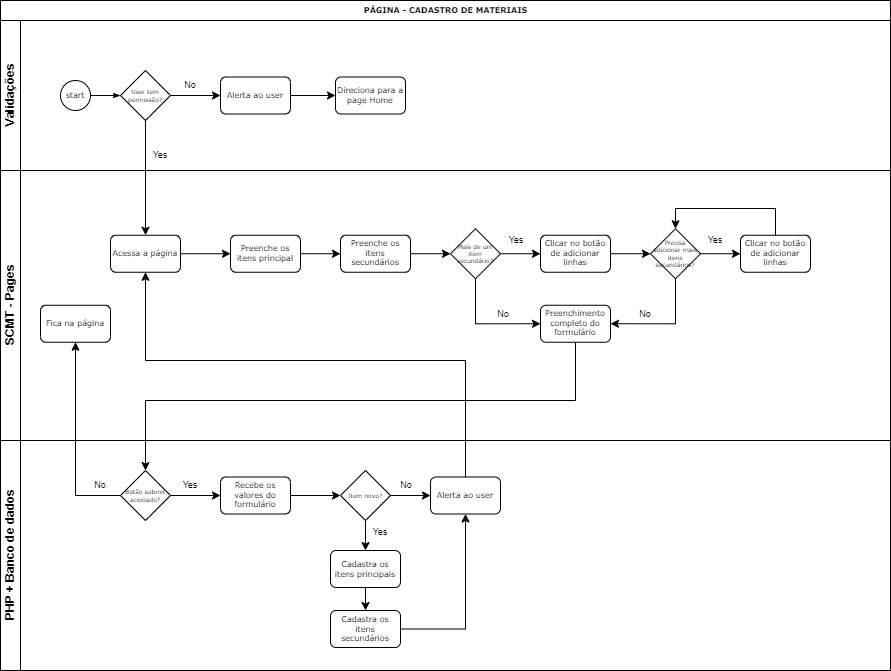

The diagram above was exported from draw.io. Its source (the exported page's mxGraphModel, read from the mxfile embedded in the PNG):
<mxGraphModel dx="1422" dy="762" grid="1" gridSize="10" guides="1" tooltips="1" connect="1" arrows="1" fold="1" page="1" pageScale="1" pageWidth="1100" pageHeight="850" background="none" math="0" shadow="0">
  <root>
    <mxCell id="0" />
    <mxCell id="1" parent="0" />
    <mxCell id="2b4e8129b02d487f-1" value="PÁGINA - CADASTRO DE MATERIAIS" style="swimlane;html=1;childLayout=stackLayout;horizontal=1;startSize=20;horizontalStack=0;rounded=0;shadow=0;labelBackgroundColor=none;strokeWidth=1;fontFamily=Verdana;fontSize=8;align=center;" parent="1" vertex="1">
      <mxGeometry x="180" y="70" width="890" height="670" as="geometry" />
    </mxCell>
    <mxCell id="2b4e8129b02d487f-2" value="Validações" style="swimlane;html=1;startSize=20;horizontal=0;" parent="2b4e8129b02d487f-1" vertex="1">
      <mxGeometry y="20" width="890" height="150" as="geometry" />
    </mxCell>
    <mxCell id="2b4e8129b02d487f-18" style="edgeStyle=orthogonalEdgeStyle;rounded=0;html=1;labelBackgroundColor=none;startArrow=none;startFill=0;startSize=5;endArrow=classicThin;endFill=1;endSize=5;jettySize=auto;orthogonalLoop=1;strokeWidth=1;fontFamily=Verdana;fontSize=8" parent="2b4e8129b02d487f-2" source="2b4e8129b02d487f-5" edge="1">
      <mxGeometry relative="1" as="geometry">
        <mxPoint x="120.00000000000011" y="75" as="targetPoint" />
      </mxGeometry>
    </mxCell>
    <mxCell id="2b4e8129b02d487f-5" value="start" style="ellipse;whiteSpace=wrap;html=1;rounded=0;shadow=0;labelBackgroundColor=none;strokeWidth=1;fontFamily=Verdana;fontSize=8;align=center;" parent="2b4e8129b02d487f-2" vertex="1">
      <mxGeometry x="60" y="60" width="30" height="30" as="geometry" />
    </mxCell>
    <mxCell id="EeEG6P1UcPNVLmZosaJV-40" value="" style="edgeStyle=orthogonalEdgeStyle;rounded=0;orthogonalLoop=1;jettySize=auto;html=1;fontSize=9;" parent="2b4e8129b02d487f-2" source="EeEG6P1UcPNVLmZosaJV-1" target="EeEG6P1UcPNVLmZosaJV-39" edge="1">
      <mxGeometry relative="1" as="geometry" />
    </mxCell>
    <mxCell id="EeEG6P1UcPNVLmZosaJV-1" value="User tem permissão?" style="strokeWidth=1;html=1;shape=mxgraph.flowchart.decision;whiteSpace=wrap;rounded=1;shadow=0;labelBackgroundColor=none;fontFamily=Verdana;fontSize=6;align=center;" parent="2b4e8129b02d487f-2" vertex="1">
      <mxGeometry x="120" y="50" width="50" height="50" as="geometry" />
    </mxCell>
    <mxCell id="EeEG6P1UcPNVLmZosaJV-36" value="Yes" style="text;html=1;strokeColor=none;fillColor=none;align=center;verticalAlign=middle;whiteSpace=wrap;rounded=0;fontSize=9;" parent="2b4e8129b02d487f-2" vertex="1">
      <mxGeometry x="150" y="130" width="20" height="10" as="geometry" />
    </mxCell>
    <mxCell id="EeEG6P1UcPNVLmZosaJV-42" value="" style="edgeStyle=orthogonalEdgeStyle;rounded=0;orthogonalLoop=1;jettySize=auto;html=1;fontSize=9;" parent="2b4e8129b02d487f-2" source="EeEG6P1UcPNVLmZosaJV-39" target="EeEG6P1UcPNVLmZosaJV-41" edge="1">
      <mxGeometry relative="1" as="geometry" />
    </mxCell>
    <mxCell id="EeEG6P1UcPNVLmZosaJV-39" value="Alerta ao user" style="rounded=1;whiteSpace=wrap;html=1;shadow=0;labelBackgroundColor=none;strokeWidth=1;fontFamily=Verdana;fontSize=8;align=center;" parent="2b4e8129b02d487f-2" vertex="1">
      <mxGeometry x="220" y="56.49999999999997" width="70" height="37" as="geometry" />
    </mxCell>
    <mxCell id="EeEG6P1UcPNVLmZosaJV-41" value="Direciona para a page Home" style="rounded=1;whiteSpace=wrap;html=1;shadow=0;labelBackgroundColor=none;strokeWidth=1;fontFamily=Verdana;fontSize=8;align=center;" parent="2b4e8129b02d487f-2" vertex="1">
      <mxGeometry x="335" y="56.49999999999997" width="70" height="37" as="geometry" />
    </mxCell>
    <mxCell id="EeEG6P1UcPNVLmZosaJV-72" value="No" style="text;html=1;strokeColor=none;fillColor=none;align=center;verticalAlign=middle;whiteSpace=wrap;rounded=0;fontSize=9;" parent="2b4e8129b02d487f-2" vertex="1">
      <mxGeometry x="180" y="60" width="20" height="10" as="geometry" />
    </mxCell>
    <mxCell id="2b4e8129b02d487f-3" value="SCMT - Pages" style="swimlane;html=1;startSize=20;horizontal=0;" parent="2b4e8129b02d487f-1" vertex="1">
      <mxGeometry y="170" width="890" height="270" as="geometry" />
    </mxCell>
    <mxCell id="EeEG6P1UcPNVLmZosaJV-4" value="" style="edgeStyle=orthogonalEdgeStyle;rounded=0;orthogonalLoop=1;jettySize=auto;html=1;fontSize=6;" parent="2b4e8129b02d487f-3" source="2b4e8129b02d487f-7" target="EeEG6P1UcPNVLmZosaJV-3" edge="1">
      <mxGeometry relative="1" as="geometry" />
    </mxCell>
    <mxCell id="2b4e8129b02d487f-7" value="Acessa a página" style="rounded=1;whiteSpace=wrap;html=1;shadow=0;labelBackgroundColor=none;strokeWidth=1;fontFamily=Verdana;fontSize=8;align=center;" parent="2b4e8129b02d487f-3" vertex="1">
      <mxGeometry x="110" y="64.74999999999997" width="70" height="37" as="geometry" />
    </mxCell>
    <mxCell id="EeEG6P1UcPNVLmZosaJV-6" value="" style="edgeStyle=orthogonalEdgeStyle;rounded=0;orthogonalLoop=1;jettySize=auto;html=1;fontSize=6;" parent="2b4e8129b02d487f-3" source="EeEG6P1UcPNVLmZosaJV-3" target="EeEG6P1UcPNVLmZosaJV-5" edge="1">
      <mxGeometry relative="1" as="geometry" />
    </mxCell>
    <mxCell id="EeEG6P1UcPNVLmZosaJV-3" value="Preenche os itens principal" style="rounded=1;whiteSpace=wrap;html=1;shadow=0;labelBackgroundColor=none;strokeWidth=1;fontFamily=Verdana;fontSize=8;align=center;" parent="2b4e8129b02d487f-3" vertex="1">
      <mxGeometry x="230" y="64.74999999999997" width="70" height="37" as="geometry" />
    </mxCell>
    <mxCell id="EeEG6P1UcPNVLmZosaJV-8" value="" style="edgeStyle=orthogonalEdgeStyle;rounded=0;orthogonalLoop=1;jettySize=auto;html=1;fontSize=6;" parent="2b4e8129b02d487f-3" source="EeEG6P1UcPNVLmZosaJV-5" target="EeEG6P1UcPNVLmZosaJV-7" edge="1">
      <mxGeometry relative="1" as="geometry" />
    </mxCell>
    <mxCell id="EeEG6P1UcPNVLmZosaJV-5" value="Preenche os itens secundários" style="rounded=1;whiteSpace=wrap;html=1;shadow=0;labelBackgroundColor=none;strokeWidth=1;fontFamily=Verdana;fontSize=8;align=center;" parent="2b4e8129b02d487f-3" vertex="1">
      <mxGeometry x="340" y="64.74999999999997" width="70" height="37" as="geometry" />
    </mxCell>
    <mxCell id="EeEG6P1UcPNVLmZosaJV-18" value="" style="edgeStyle=orthogonalEdgeStyle;rounded=0;orthogonalLoop=1;jettySize=auto;html=1;fontSize=6;" parent="2b4e8129b02d487f-3" source="EeEG6P1UcPNVLmZosaJV-7" target="EeEG6P1UcPNVLmZosaJV-17" edge="1">
      <mxGeometry relative="1" as="geometry" />
    </mxCell>
    <mxCell id="EeEG6P1UcPNVLmZosaJV-73" style="edgeStyle=orthogonalEdgeStyle;rounded=0;orthogonalLoop=1;jettySize=auto;html=1;entryX=0;entryY=0.5;entryDx=0;entryDy=0;fontSize=9;" parent="2b4e8129b02d487f-3" source="EeEG6P1UcPNVLmZosaJV-7" target="EeEG6P1UcPNVLmZosaJV-32" edge="1">
      <mxGeometry relative="1" as="geometry">
        <Array as="points">
          <mxPoint x="475" y="152.75" />
        </Array>
      </mxGeometry>
    </mxCell>
    <mxCell id="EeEG6P1UcPNVLmZosaJV-7" value="Mais de um item secundário?" style="strokeWidth=1;html=1;shape=mxgraph.flowchart.decision;whiteSpace=wrap;rounded=1;shadow=0;labelBackgroundColor=none;fontFamily=Verdana;fontSize=6;align=center;" parent="2b4e8129b02d487f-3" vertex="1">
      <mxGeometry x="450" y="58.25" width="50" height="50" as="geometry" />
    </mxCell>
    <mxCell id="EeEG6P1UcPNVLmZosaJV-34" value="" style="edgeStyle=orthogonalEdgeStyle;rounded=0;orthogonalLoop=1;jettySize=auto;html=1;fontSize=6;" parent="2b4e8129b02d487f-3" source="EeEG6P1UcPNVLmZosaJV-17" target="EeEG6P1UcPNVLmZosaJV-31" edge="1">
      <mxGeometry relative="1" as="geometry" />
    </mxCell>
    <mxCell id="EeEG6P1UcPNVLmZosaJV-17" value="Clicar no botão de adicionar linhas" style="rounded=1;whiteSpace=wrap;html=1;shadow=0;labelBackgroundColor=none;strokeWidth=1;fontFamily=Verdana;fontSize=8;align=center;" parent="2b4e8129b02d487f-3" vertex="1">
      <mxGeometry x="540" y="64.74999999999997" width="70" height="37" as="geometry" />
    </mxCell>
    <mxCell id="EeEG6P1UcPNVLmZosaJV-35" value="" style="edgeStyle=orthogonalEdgeStyle;rounded=0;orthogonalLoop=1;jettySize=auto;html=1;fontSize=6;" parent="2b4e8129b02d487f-3" source="EeEG6P1UcPNVLmZosaJV-31" target="EeEG6P1UcPNVLmZosaJV-33" edge="1">
      <mxGeometry relative="1" as="geometry" />
    </mxCell>
    <mxCell id="EeEG6P1UcPNVLmZosaJV-75" style="edgeStyle=orthogonalEdgeStyle;rounded=0;orthogonalLoop=1;jettySize=auto;html=1;entryX=1;entryY=0.5;entryDx=0;entryDy=0;fontSize=9;" parent="2b4e8129b02d487f-3" source="EeEG6P1UcPNVLmZosaJV-31" target="EeEG6P1UcPNVLmZosaJV-32" edge="1">
      <mxGeometry relative="1" as="geometry">
        <Array as="points">
          <mxPoint x="675" y="153.75" />
          <mxPoint x="610" y="153.75" />
        </Array>
      </mxGeometry>
    </mxCell>
    <mxCell id="EeEG6P1UcPNVLmZosaJV-31" value="Precisa adicionar mais itens secundários?" style="strokeWidth=1;html=1;shape=mxgraph.flowchart.decision;whiteSpace=wrap;rounded=1;shadow=0;labelBackgroundColor=none;fontFamily=Verdana;fontSize=6;align=center;" parent="2b4e8129b02d487f-3" vertex="1">
      <mxGeometry x="650" y="58.25" width="50" height="50" as="geometry" />
    </mxCell>
    <mxCell id="EeEG6P1UcPNVLmZosaJV-32" value="Preenchimento completo do formulário" style="rounded=1;whiteSpace=wrap;html=1;shadow=0;labelBackgroundColor=none;strokeWidth=1;fontFamily=Verdana;fontSize=8;align=center;" parent="2b4e8129b02d487f-3" vertex="1">
      <mxGeometry x="540" y="134.74999999999997" width="70" height="37" as="geometry" />
    </mxCell>
    <mxCell id="EeEG6P1UcPNVLmZosaJV-77" style="edgeStyle=orthogonalEdgeStyle;rounded=0;orthogonalLoop=1;jettySize=auto;html=1;entryX=0.5;entryY=0;entryDx=0;entryDy=0;entryPerimeter=0;fontSize=9;" parent="2b4e8129b02d487f-3" source="EeEG6P1UcPNVLmZosaJV-33" target="EeEG6P1UcPNVLmZosaJV-31" edge="1">
      <mxGeometry relative="1" as="geometry">
        <Array as="points">
          <mxPoint x="775" y="38" />
          <mxPoint x="675" y="38" />
        </Array>
      </mxGeometry>
    </mxCell>
    <mxCell id="EeEG6P1UcPNVLmZosaJV-33" value="Clicar no botão de adicionar linhas" style="rounded=1;whiteSpace=wrap;html=1;shadow=0;labelBackgroundColor=none;strokeWidth=1;fontFamily=Verdana;fontSize=8;align=center;" parent="2b4e8129b02d487f-3" vertex="1">
      <mxGeometry x="740" y="64.74999999999997" width="70" height="37" as="geometry" />
    </mxCell>
    <mxCell id="EeEG6P1UcPNVLmZosaJV-37" value="Yes" style="text;html=1;strokeColor=none;fillColor=none;align=center;verticalAlign=middle;whiteSpace=wrap;rounded=0;fontSize=9;" parent="2b4e8129b02d487f-3" vertex="1">
      <mxGeometry x="506" y="64.75" width="20" height="10" as="geometry" />
    </mxCell>
    <mxCell id="EeEG6P1UcPNVLmZosaJV-38" value="Yes" style="text;html=1;strokeColor=none;fillColor=none;align=center;verticalAlign=middle;whiteSpace=wrap;rounded=0;fontSize=9;" parent="2b4e8129b02d487f-3" vertex="1">
      <mxGeometry x="705" y="64.75" width="20" height="10" as="geometry" />
    </mxCell>
    <mxCell id="EeEG6P1UcPNVLmZosaJV-74" value="No" style="text;html=1;strokeColor=none;fillColor=none;align=center;verticalAlign=middle;whiteSpace=wrap;rounded=0;fontSize=9;" parent="2b4e8129b02d487f-3" vertex="1">
      <mxGeometry x="493" y="138.75" width="20" height="10" as="geometry" />
    </mxCell>
    <mxCell id="EeEG6P1UcPNVLmZosaJV-76" value="No" style="text;html=1;strokeColor=none;fillColor=none;align=center;verticalAlign=middle;whiteSpace=wrap;rounded=0;fontSize=9;" parent="2b4e8129b02d487f-3" vertex="1">
      <mxGeometry x="635" y="138.75" width="20" height="10" as="geometry" />
    </mxCell>
    <mxCell id="EeEG6P1UcPNVLmZosaJV-104" value="Fica na página" style="rounded=1;whiteSpace=wrap;html=1;shadow=0;labelBackgroundColor=none;strokeWidth=1;fontFamily=Verdana;fontSize=8;align=center;" parent="2b4e8129b02d487f-3" vertex="1">
      <mxGeometry x="40" y="134.74999999999997" width="70" height="37" as="geometry" />
    </mxCell>
    <mxCell id="EeEG6P1UcPNVLmZosaJV-2" value="" style="edgeStyle=orthogonalEdgeStyle;rounded=0;orthogonalLoop=1;jettySize=auto;html=1;fontSize=6;" parent="2b4e8129b02d487f-1" source="EeEG6P1UcPNVLmZosaJV-1" target="2b4e8129b02d487f-7" edge="1">
      <mxGeometry relative="1" as="geometry" />
    </mxCell>
    <mxCell id="EeEG6P1UcPNVLmZosaJV-101" style="edgeStyle=orthogonalEdgeStyle;rounded=0;orthogonalLoop=1;jettySize=auto;html=1;fontSize=9;entryX=0.5;entryY=0;entryDx=0;entryDy=0;entryPerimeter=0;" parent="2b4e8129b02d487f-1" source="EeEG6P1UcPNVLmZosaJV-32" target="EeEG6P1UcPNVLmZosaJV-102" edge="1">
      <mxGeometry relative="1" as="geometry">
        <mxPoint x="95" y="430" as="targetPoint" />
        <Array as="points">
          <mxPoint x="575" y="400" />
          <mxPoint x="145" y="400" />
        </Array>
      </mxGeometry>
    </mxCell>
    <mxCell id="EeEG6P1UcPNVLmZosaJV-105" style="edgeStyle=orthogonalEdgeStyle;rounded=0;orthogonalLoop=1;jettySize=auto;html=1;fontSize=9;" parent="2b4e8129b02d487f-1" source="EeEG6P1UcPNVLmZosaJV-102" target="EeEG6P1UcPNVLmZosaJV-104" edge="1">
      <mxGeometry relative="1" as="geometry" />
    </mxCell>
    <mxCell id="EeEG6P1UcPNVLmZosaJV-195" style="edgeStyle=orthogonalEdgeStyle;rounded=0;orthogonalLoop=1;jettySize=auto;html=1;entryX=0.5;entryY=1;entryDx=0;entryDy=0;fontSize=9;" parent="2b4e8129b02d487f-1" source="EeEG6P1UcPNVLmZosaJV-193" target="2b4e8129b02d487f-7" edge="1">
      <mxGeometry relative="1" as="geometry">
        <Array as="points">
          <mxPoint x="465" y="360" />
          <mxPoint x="145" y="360" />
        </Array>
      </mxGeometry>
    </mxCell>
    <mxCell id="2b4e8129b02d487f-4" value="PHP + Banco de dados" style="swimlane;html=1;startSize=20;horizontal=0;" parent="2b4e8129b02d487f-1" vertex="1">
      <mxGeometry y="440" width="890" height="230" as="geometry" />
    </mxCell>
    <mxCell id="EeEG6P1UcPNVLmZosaJV-147" value="" style="edgeStyle=orthogonalEdgeStyle;rounded=0;orthogonalLoop=1;jettySize=auto;html=1;fontSize=9;" parent="2b4e8129b02d487f-4" source="EeEG6P1UcPNVLmZosaJV-102" target="EeEG6P1UcPNVLmZosaJV-146" edge="1">
      <mxGeometry relative="1" as="geometry" />
    </mxCell>
    <mxCell id="EeEG6P1UcPNVLmZosaJV-102" value="Botão submit acionado?" style="strokeWidth=1;html=1;shape=mxgraph.flowchart.decision;whiteSpace=wrap;rounded=1;shadow=0;labelBackgroundColor=none;fontFamily=Verdana;fontSize=6;align=center;" parent="2b4e8129b02d487f-4" vertex="1">
      <mxGeometry x="120" y="30" width="50" height="50" as="geometry" />
    </mxCell>
    <mxCell id="EeEG6P1UcPNVLmZosaJV-145" value="No" style="text;html=1;strokeColor=none;fillColor=none;align=center;verticalAlign=middle;whiteSpace=wrap;rounded=0;fontSize=9;" parent="2b4e8129b02d487f-4" vertex="1">
      <mxGeometry x="90" y="40" width="20" height="10" as="geometry" />
    </mxCell>
    <mxCell id="EeEG6P1UcPNVLmZosaJV-192" value="" style="edgeStyle=orthogonalEdgeStyle;rounded=0;orthogonalLoop=1;jettySize=auto;html=1;fontSize=9;" parent="2b4e8129b02d487f-4" source="EeEG6P1UcPNVLmZosaJV-146" target="EeEG6P1UcPNVLmZosaJV-191" edge="1">
      <mxGeometry relative="1" as="geometry" />
    </mxCell>
    <mxCell id="EeEG6P1UcPNVLmZosaJV-146" value="Recebe os valores do formulário" style="rounded=1;whiteSpace=wrap;html=1;shadow=0;labelBackgroundColor=none;strokeWidth=1;fontFamily=Verdana;fontSize=8;align=center;" parent="2b4e8129b02d487f-4" vertex="1">
      <mxGeometry x="220" y="36.5" width="70" height="37" as="geometry" />
    </mxCell>
    <mxCell id="EeEG6P1UcPNVLmZosaJV-190" value="Yes" style="text;html=1;strokeColor=none;fillColor=none;align=center;verticalAlign=middle;whiteSpace=wrap;rounded=0;fontSize=9;" parent="2b4e8129b02d487f-4" vertex="1">
      <mxGeometry x="180" y="40" width="20" height="10" as="geometry" />
    </mxCell>
    <mxCell id="EeEG6P1UcPNVLmZosaJV-194" value="" style="edgeStyle=orthogonalEdgeStyle;rounded=0;orthogonalLoop=1;jettySize=auto;html=1;fontSize=9;" parent="2b4e8129b02d487f-4" source="EeEG6P1UcPNVLmZosaJV-191" target="EeEG6P1UcPNVLmZosaJV-193" edge="1">
      <mxGeometry relative="1" as="geometry" />
    </mxCell>
    <mxCell id="EeEG6P1UcPNVLmZosaJV-198" value="" style="edgeStyle=orthogonalEdgeStyle;rounded=0;orthogonalLoop=1;jettySize=auto;html=1;fontSize=9;" parent="2b4e8129b02d487f-4" source="EeEG6P1UcPNVLmZosaJV-191" target="EeEG6P1UcPNVLmZosaJV-197" edge="1">
      <mxGeometry relative="1" as="geometry" />
    </mxCell>
    <mxCell id="EeEG6P1UcPNVLmZosaJV-191" value="Item novo?" style="strokeWidth=1;html=1;shape=mxgraph.flowchart.decision;whiteSpace=wrap;rounded=1;shadow=0;labelBackgroundColor=none;fontFamily=Verdana;fontSize=6;align=center;" parent="2b4e8129b02d487f-4" vertex="1">
      <mxGeometry x="340" y="30" width="50" height="50" as="geometry" />
    </mxCell>
    <mxCell id="EeEG6P1UcPNVLmZosaJV-193" value="Alerta ao user" style="rounded=1;whiteSpace=wrap;html=1;shadow=0;labelBackgroundColor=none;strokeWidth=1;fontFamily=Verdana;fontSize=8;align=center;" parent="2b4e8129b02d487f-4" vertex="1">
      <mxGeometry x="430" y="36.5" width="70" height="37" as="geometry" />
    </mxCell>
    <mxCell id="EeEG6P1UcPNVLmZosaJV-196" value="No" style="text;html=1;strokeColor=none;fillColor=none;align=center;verticalAlign=middle;whiteSpace=wrap;rounded=0;fontSize=9;" parent="2b4e8129b02d487f-4" vertex="1">
      <mxGeometry x="396" y="40" width="20" height="10" as="geometry" />
    </mxCell>
    <mxCell id="EeEG6P1UcPNVLmZosaJV-201" value="" style="edgeStyle=orthogonalEdgeStyle;rounded=0;orthogonalLoop=1;jettySize=auto;html=1;fontSize=9;" parent="2b4e8129b02d487f-4" source="EeEG6P1UcPNVLmZosaJV-197" target="EeEG6P1UcPNVLmZosaJV-200" edge="1">
      <mxGeometry relative="1" as="geometry" />
    </mxCell>
    <mxCell id="EeEG6P1UcPNVLmZosaJV-197" value="Cadastra os itens principais" style="rounded=1;whiteSpace=wrap;html=1;shadow=0;labelBackgroundColor=none;strokeWidth=1;fontFamily=Verdana;fontSize=8;align=center;" parent="2b4e8129b02d487f-4" vertex="1">
      <mxGeometry x="330" y="110" width="70" height="37" as="geometry" />
    </mxCell>
    <mxCell id="EeEG6P1UcPNVLmZosaJV-199" value="Yes" style="text;html=1;strokeColor=none;fillColor=none;align=center;verticalAlign=middle;whiteSpace=wrap;rounded=0;fontSize=9;" parent="2b4e8129b02d487f-4" vertex="1">
      <mxGeometry x="370" y="87" width="20" height="10" as="geometry" />
    </mxCell>
    <mxCell id="EeEG6P1UcPNVLmZosaJV-202" style="edgeStyle=orthogonalEdgeStyle;rounded=0;orthogonalLoop=1;jettySize=auto;html=1;entryX=0.5;entryY=1;entryDx=0;entryDy=0;fontSize=9;" parent="2b4e8129b02d487f-4" source="EeEG6P1UcPNVLmZosaJV-200" target="EeEG6P1UcPNVLmZosaJV-193" edge="1">
      <mxGeometry relative="1" as="geometry" />
    </mxCell>
    <mxCell id="EeEG6P1UcPNVLmZosaJV-200" value="Cadastra os itens secundários" style="rounded=1;whiteSpace=wrap;html=1;shadow=0;labelBackgroundColor=none;strokeWidth=1;fontFamily=Verdana;fontSize=8;align=center;" parent="2b4e8129b02d487f-4" vertex="1">
      <mxGeometry x="330" y="170" width="70" height="37" as="geometry" />
    </mxCell>
  </root>
</mxGraphModel>